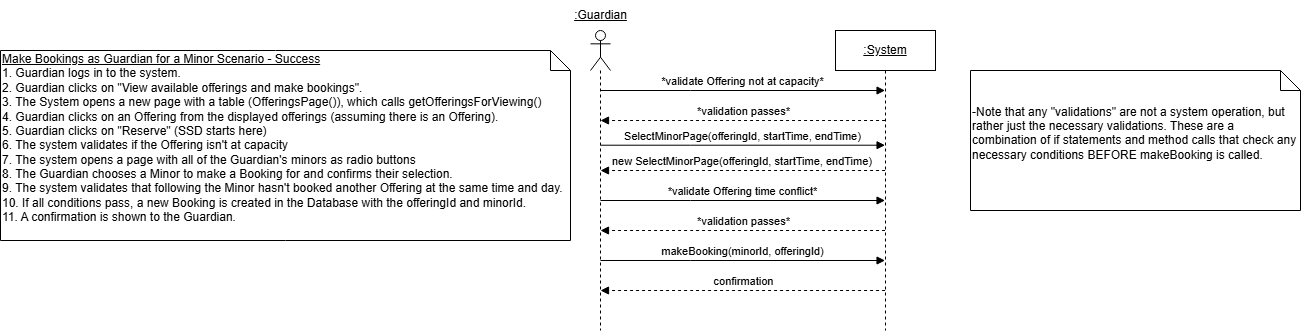

The diagram above was exported from draw.io. Its source (the exported page's mxGraphModel, read from the mxfile embedded in the PNG):
<mxGraphModel dx="2284" dy="746" grid="1" gridSize="10" guides="1" tooltips="1" connect="1" arrows="1" fold="1" page="1" pageScale="1" pageWidth="850" pageHeight="1100" math="0" shadow="0">
  <root>
    <mxCell id="0" />
    <mxCell id="1" parent="0" />
    <mxCell id="QT0idfkxXLzTyoDSYEQH-2" value="" style="shape=umlLifeline;perimeter=lifelinePerimeter;whiteSpace=wrap;html=1;container=1;dropTarget=0;collapsible=0;recursiveResize=0;outlineConnect=0;portConstraint=eastwest;newEdgeStyle={&quot;curved&quot;:0,&quot;rounded&quot;:0};participant=umlActor;" parent="1" vertex="1">
      <mxGeometry x="80" y="50" width="20" height="300" as="geometry" />
    </mxCell>
    <mxCell id="QT0idfkxXLzTyoDSYEQH-3" value="&lt;u&gt;:Guardian&lt;/u&gt;" style="text;html=1;align=center;verticalAlign=middle;resizable=0;points=[];autosize=1;strokeColor=none;fillColor=none;" parent="1" vertex="1">
      <mxGeometry x="50" y="20" width="80" height="30" as="geometry" />
    </mxCell>
    <mxCell id="QT0idfkxXLzTyoDSYEQH-4" value="&lt;u&gt;:System&lt;/u&gt;" style="shape=umlLifeline;perimeter=lifelinePerimeter;whiteSpace=wrap;html=1;container=1;dropTarget=0;collapsible=0;recursiveResize=0;outlineConnect=0;portConstraint=eastwest;newEdgeStyle={&quot;curved&quot;:0,&quot;rounded&quot;:0};" parent="1" vertex="1">
      <mxGeometry x="325" y="50" width="100" height="300" as="geometry" />
    </mxCell>
    <mxCell id="QT0idfkxXLzTyoDSYEQH-15" value="makeBooking(minorId, offeringId)" style="html=1;verticalAlign=bottom;endArrow=block;edgeStyle=elbowEdgeStyle;elbow=vertical;curved=0;rounded=0;" parent="1" edge="1">
      <mxGeometry relative="1" as="geometry">
        <mxPoint x="89.99857142857144" y="280" as="sourcePoint" />
        <Array as="points">
          <mxPoint x="180.07" y="280" />
        </Array>
        <mxPoint x="374.57" y="280" as="targetPoint" />
        <mxPoint as="offset" />
      </mxGeometry>
    </mxCell>
    <mxCell id="QT0idfkxXLzTyoDSYEQH-17" value="confirmation" style="html=1;verticalAlign=bottom;endArrow=block;edgeStyle=elbowEdgeStyle;elbow=vertical;curved=0;rounded=0;dashed=1;" parent="1" edge="1">
      <mxGeometry x="0.0003" relative="1" as="geometry">
        <mxPoint x="374.57" y="310" as="sourcePoint" />
        <Array as="points">
          <mxPoint x="180.07" y="310" />
        </Array>
        <mxPoint x="89.99857142857144" y="310" as="targetPoint" />
        <mxPoint as="offset" />
      </mxGeometry>
    </mxCell>
    <mxCell id="LRU_EcB0eDfxrB6BmX2D-1" value="&lt;u&gt;Make Bookings as Guardian for a Minor Scenario - Success&lt;/u&gt;&lt;div&gt;1. Guardian logs in to the system.&lt;/div&gt;&lt;div&gt;2. Guardian clicks on &quot;View available offerings and make bookings&quot;.&lt;/div&gt;&lt;div&gt;3. The System opens a new page with a table (OfferingsPage()), which calls&amp;nbsp;&lt;span style=&quot;background-color: initial;&quot;&gt;getOfferingsForViewing()&lt;/span&gt;&lt;/div&gt;&lt;div&gt;&lt;span style=&quot;background-color: initial;&quot;&gt;4.&amp;nbsp;&lt;/span&gt;&lt;span style=&quot;background-color: initial;&quot;&gt;Guardian clicks on an Offering from the displayed offerings (assuming there is an Offering).&lt;/span&gt;&lt;/div&gt;&lt;div&gt;&lt;span style=&quot;background-color: initial;&quot;&gt;5. Guardian clicks on &quot;Reserve&quot; (SSD starts here)&lt;/span&gt;&lt;/div&gt;&lt;div&gt;&lt;span style=&quot;background-color: initial;&quot;&gt;6. The system validates if the Offering isn't at capacity&lt;/span&gt;&lt;/div&gt;&lt;div&gt;7. The system opens a page with all of the Guardian's minors as radio buttons&amp;nbsp;&lt;/div&gt;&lt;div&gt;8. The Guardian chooses a Minor to make a Booking for and confirms their selection.&lt;/div&gt;&lt;div&gt;9. The system validates that following t&lt;span style=&quot;background-color: initial;&quot;&gt;he Minor hasn't booked another Offering at the same time and day.&lt;/span&gt;&lt;/div&gt;&lt;div&gt;10. If all conditions pass, a new Booking is created in the Database with the offeringId and minorId.&lt;/div&gt;&lt;div&gt;&lt;span style=&quot;background-color: initial;&quot;&gt;11.&amp;nbsp;&lt;/span&gt;&lt;span style=&quot;background-color: initial;&quot;&gt;A confirmation is shown to the Guardian.&amp;nbsp;&lt;/span&gt;&lt;/div&gt;&lt;div&gt;&lt;span style=&quot;background-color: initial;&quot;&gt;&lt;br&gt;&lt;/span&gt;&lt;/div&gt;" style="shape=note;size=20;whiteSpace=wrap;html=1;align=left;" parent="1" vertex="1">
      <mxGeometry x="-510" y="70" width="570" height="190" as="geometry" />
    </mxCell>
    <mxCell id="LRU_EcB0eDfxrB6BmX2D-2" value="*validate Offering not at capacity*" style="html=1;verticalAlign=bottom;endArrow=block;edgeStyle=elbowEdgeStyle;elbow=vertical;curved=0;rounded=0;" parent="1" edge="1">
      <mxGeometry relative="1" as="geometry">
        <mxPoint x="89.99857142857144" y="110" as="sourcePoint" />
        <Array as="points">
          <mxPoint x="180.07" y="110" />
        </Array>
        <mxPoint x="374.57" y="110" as="targetPoint" />
        <mxPoint as="offset" />
      </mxGeometry>
    </mxCell>
    <mxCell id="LRU_EcB0eDfxrB6BmX2D-3" value="-Note that any &quot;validations&quot; are not a system operation, but rather just the necessary validations. These are a combination of if statements and method calls that check any necessary conditions BEFORE makeBooking is called.&amp;nbsp;&lt;div&gt;&lt;br&gt;&lt;/div&gt;" style="shape=note;size=20;whiteSpace=wrap;html=1;align=left;" parent="1" vertex="1">
      <mxGeometry x="460" y="90" width="330" height="140" as="geometry" />
    </mxCell>
    <mxCell id="9b4KyhOOiz8VRCWH90JQ-1" value="*validate Offering time conflict*" style="html=1;verticalAlign=bottom;endArrow=block;edgeStyle=elbowEdgeStyle;elbow=vertical;curved=0;rounded=0;" parent="1" edge="1">
      <mxGeometry relative="1" as="geometry">
        <mxPoint x="89.99857142857144" y="220" as="sourcePoint" />
        <Array as="points">
          <mxPoint x="180.07" y="220" />
        </Array>
        <mxPoint x="374.57" y="220" as="targetPoint" />
        <mxPoint as="offset" />
      </mxGeometry>
    </mxCell>
    <mxCell id="9b4KyhOOiz8VRCWH90JQ-2" value="SelectMinorPage(offeringId, startTime, endTime)" style="html=1;verticalAlign=bottom;endArrow=block;edgeStyle=elbowEdgeStyle;elbow=vertical;curved=0;rounded=0;" parent="1" edge="1">
      <mxGeometry relative="1" as="geometry">
        <mxPoint x="89.99857142857144" y="164.71" as="sourcePoint" />
        <Array as="points">
          <mxPoint x="180.07" y="164.71" />
        </Array>
        <mxPoint x="374.57" y="164.71" as="targetPoint" />
        <mxPoint as="offset" />
      </mxGeometry>
    </mxCell>
    <mxCell id="9b4KyhOOiz8VRCWH90JQ-3" value="new SelectMinorPage(offeringId, startTime, endTime)&amp;nbsp;&lt;span style=&quot;color: rgba(0, 0, 0, 0); font-family: monospace; font-size: 0px; text-align: start; background-color: rgb(251, 251, 251);&quot;&gt;%3CmxGraphModel%3E%3Croot%3E%3CmxCell%20id%3D%220%22%2F%3E%3CmxCell%20id%3D%221%22%20parent%3D%220%22%2F%3E%3CmxCell%20id%3D%222%22%20value%3D%22SelectMinorPage(offeringId%2C%20startTime%2C%20endTime)%22%20style%3D%22html%3D1%3BverticalAlign%3Dbottom%3BendArrow%3Dblock%3BedgeStyle%3DelbowEdgeStyle%3Belbow%3Dvertical%3Bcurved%3D0%3Brounded%3D0%3B%22%20edge%3D%221%22%20parent%3D%221%22%3E%3CmxGeometry%20relative%3D%221%22%20as%3D%22geometry%22%3E%3CmxPoint%20x%3D%2289.99857142857144%22%20y%3D%22164.71%22%20as%3D%22sourcePoint%22%2F%3E%3CArray%20as%3D%22points%22%3E%3CmxPoint%20x%3D%22180.07%22%20y%3D%22164.71%22%2F%3E%3C%2FArray%3E%3CmxPoint%20x%3D%22374.57%22%20y%3D%22164.71%22%20as%3D%22targetPoint%22%2F%3E%3CmxPoint%20as%3D%22offset%22%2F%3E%3C%2FmxGeometry%3E%3C%2FmxCell%3E%3C%2Froot%3E%3C%2FmxGraphModel%3E&amp;nbsp;&lt;/span&gt;" style="html=1;verticalAlign=bottom;endArrow=block;edgeStyle=elbowEdgeStyle;elbow=vertical;curved=0;rounded=0;dashed=1;" parent="1" edge="1">
      <mxGeometry relative="1" as="geometry">
        <mxPoint x="374.57" y="190" as="sourcePoint" />
        <Array as="points">
          <mxPoint x="180.07" y="190" />
        </Array>
        <mxPoint x="89.99857142857144" y="190" as="targetPoint" />
        <mxPoint as="offset" />
      </mxGeometry>
    </mxCell>
    <mxCell id="wJJU8C2FMbFX98PXsMMD-2" value="*validation passes*" style="html=1;verticalAlign=bottom;endArrow=block;edgeStyle=elbowEdgeStyle;elbow=vertical;curved=0;rounded=0;dashed=1;" parent="1" edge="1">
      <mxGeometry x="0.0003" relative="1" as="geometry">
        <mxPoint x="374.57" y="250" as="sourcePoint" />
        <Array as="points">
          <mxPoint x="180.07" y="250" />
        </Array>
        <mxPoint x="89.99857142857144" y="250" as="targetPoint" />
        <mxPoint as="offset" />
      </mxGeometry>
    </mxCell>
    <mxCell id="wJJU8C2FMbFX98PXsMMD-3" value="*validation passes*" style="html=1;verticalAlign=bottom;endArrow=block;edgeStyle=elbowEdgeStyle;elbow=vertical;curved=0;rounded=0;dashed=1;" parent="1" edge="1">
      <mxGeometry x="0.0003" relative="1" as="geometry">
        <mxPoint x="374.57" y="140" as="sourcePoint" />
        <Array as="points">
          <mxPoint x="180.07" y="140" />
        </Array>
        <mxPoint x="89.99857142857144" y="140" as="targetPoint" />
        <mxPoint as="offset" />
      </mxGeometry>
    </mxCell>
  </root>
</mxGraphModel>